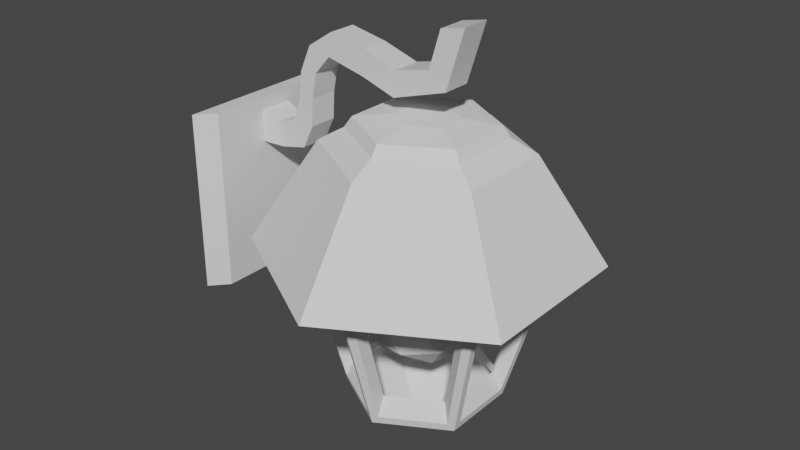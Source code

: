 # Source: ExteriorLamp.blend  (saved by Blender 2.90.8; exported with 4.5.12 LTS)
import bpy
from mathutils import Matrix  # noqa: F401  (used for matrix-valued properties, if any)

bpy.ops.wm.read_factory_settings(use_empty=True)
scene = bpy.context.scene
scene.name = 'Scene'

# ---- collections
col_collection = bpy.data.collections.new('Collection'); scene.collection.children.link(col_collection)
col_collection_001 = bpy.data.collections.new('Collection.001'); col_collection.children.link(col_collection_001)

# ---- materials (node trees are filled in below, after node groups)
mat_material = bpy.data.materials.new('Material')
mat_material.alpha_threshold = 0.0
mat_material.use_transparent_shadow = False
mat_material.line_color = (0.0, 0.0, 0.0, 1.0)

# ---- material node trees
mat_material.use_nodes = True; mat_material.node_tree.nodes.clear()
_N = mat_material.node_tree.nodes; _L = mat_material.node_tree.links
n0 = _N.new('ShaderNodeOutputMaterial'); n0.name = 'Material Output'; n0.location = (300, 300)
n1 = _N.new('ShaderNodeBsdfPrincipled'); n1.name = 'Principled BSDF'; n1.location = (10, 300)
n1.distribution = 'GGX'
n1.subsurface_method = 'BURLEY'
n1.inputs[2].default_value = 0.4
n1.inputs[3].default_value = 1.45
n1.inputs[27].default_value = (0.0, 0.0, 0.0, 1.0)
n1.inputs[28].default_value = 1.0
_L.new(n1.outputs[0], n0.inputs[0])
n0.is_active_output = True

# ---- world
world_world = bpy.data.worlds.new('World'); scene.world = world_world
world_world.use_nodes = True; world_world.node_tree.nodes.clear()
_N = world_world.node_tree.nodes; _L = world_world.node_tree.links
n0 = _N.new('ShaderNodeOutputWorld'); n0.name = 'World Output'; n0.location = (300, 300)
n1 = _N.new('ShaderNodeBackground'); n1.name = 'Background'; n1.location = (10, 300)
n1.inputs[0].default_value = (0.05088, 0.05088, 0.05088, 1.0)
_L.new(n1.outputs[0], n0.inputs[0])
n0.is_active_output = True
world_world.color = (0.05088, 0.05088, 0.05088)
world_world.use_sun_shadow = False
world_world.sun_shadow_jitter_overblur = 0.0

# ---- meshes
me_cylinder_002 = bpy.data.meshes.new('Cylinder.002')
me_cylinder_002.from_pydata([(0.2231, 0.1753, -1.352), (-0.0164, 0.3135, -1.352), (0.2231, -0.1013, -1.352), (-0.0164, -0.2395, -1.352), (-0.2559, -0.1013, -1.352), (-0.2559, 0.1753, -1.352), (0.2897, 0.2138, -1.296), (-0.0164, 0.3905, -1.296), (0.2897, -0.1397, -1.296), (-0.0164, -0.3165, -1.296), (-0.3225, -0.1397, -1.296), (-0.3225, 0.2138, -1.296), (0.5015, 0.336, -0.4431), (-0.0164, 0.635, -0.4431), (0.5015, -0.262, -0.4431), (-0.0164, -0.561, -0.4431), (-0.5343, -0.262, -0.4431), (-0.5343, 0.336, -0.4431), (0.3539, -0.1768, -0.1569), (-0.01641, -0.3906, -0.1569), (0.3539, 0.2508, -0.1569), (-0.01641, 0.4646, -0.1569), (-0.3867, 0.2508, -0.1569), (-0.3867, -0.1768, -0.1569), (0.61, -0.3246, -0.6131), (-0.0164, -0.6863, -0.6131), (0.61, 0.3987, -0.6131), (-0.0164, 0.7603, -0.6131), (-0.6428, 0.3987, -0.6131), (-0.6428, -0.3246, -0.6131), (0.3729, -0.1877, -0.1337), (-0.01641, -0.4125, -0.1337), (0.3729, 0.2618, -0.1337), (-0.01641, 0.4865, -0.1337), (-0.4057, 0.2618, -0.1337), (-0.4057, -0.1877, -0.1337), (0.6421, -0.3432, -0.6132), (-0.0164, -0.7234, -0.6132), (0.6421, 0.4172, -0.6132), (-0.0164, 0.7974, -0.6132), (-0.6749, 0.4172, -0.6132), (-0.6749, -0.3432, -0.6132), (0.2621, -0.1238, -0.08842), (-0.01641, -0.2846, -0.08842), (0.2621, 0.1978, -0.08842), (-0.01641, 0.3586, -0.08842), (-0.2949, 0.1978, -0.08842), (-0.2949, -0.1238, -0.08842), (0.2764, -0.132, -0.07096), (-0.01641, -0.3011, -0.07096), (0.2764, 0.2061, -0.07096), (-0.01641, 0.3751, -0.07096), (-0.3092, 0.2061, -0.07096), (-0.3092, -0.132, -0.07096), (0.235, -0.1082, -0.03799), (-0.01641, -0.2533, -0.03799), (0.235, 0.1822, -0.03799), (-0.01641, 0.3273, -0.03799), (-0.2678, 0.1822, -0.03799), (-0.2678, -0.1082, -0.03799), (0.2479, -0.1156, -0.02222), (-0.01641, -0.2682, -0.02222), (0.2479, 0.1896, -0.02222), (-0.01641, 0.3422, -0.02222), (-0.2807, 0.1896, -0.02222), (-0.2807, -0.1156, -0.02222), (0.09538, -0.02752, -0.007003), (-0.01641, -0.09206, -0.007003), (0.09538, 0.1016, -0.007003), (-0.01641, 0.1661, -0.007003), (-0.1282, 0.1016, -0.007003), (-0.1282, -0.02752, -0.007003), (0.1011, -0.03083, 7.212e-06), (-0.01641, -0.09868, 7.212e-06), (0.1011, 0.1049, 7.212e-06), (-0.01641, 0.1727, 7.212e-06), (-0.1339, 0.1049, 7.212e-06), (-0.1339, -0.03083, 7.212e-06), (0.2549, 0.1936, -1.204), (-0.0164, 0.3503, -1.204), (0.2549, -0.1196, -1.204), (-0.0164, -0.2762, -1.204), (-0.2877, -0.1196, -1.204), (-0.2877, 0.1936, -1.204), (0.4425, 0.302, -0.4482), (-0.0164, 0.567, -0.4482), (0.4425, -0.228, -0.4482), (-0.0164, -0.4929, -0.4482), (-0.4753, -0.228, -0.4482), (-0.4753, 0.302, -0.4482), (-0.332, 0.1852, -1.258), (-0.332, -0.1111, -1.258), (-0.5239, -0.2168, -0.4847), (-0.5239, 0.2908, -0.4847), (0.01307, -0.3103, -1.258), (0.2697, -0.1622, -1.258), (0.4572, -0.2756, -0.4847), (0.01757, -0.5294, -0.4847), (0.2697, 0.2362, -1.258), (0.01307, 0.3844, -1.258), (0.01757, 0.6035, -0.4847), (0.4572, 0.3497, -0.4847), (-0.04588, 0.3844, -1.258), (-0.3025, 0.2362, -1.258), (-0.49, 0.3497, -0.4847), (-0.05037, 0.6035, -0.4847), (-0.3025, -0.1622, -1.258), (-0.04588, -0.3103, -1.258), (-0.05037, -0.5294, -0.4847), (-0.49, -0.2756, -0.4847), (0.2992, -0.1111, -1.258), (0.2992, 0.1852, -1.258), (0.4911, 0.2908, -0.4847), (0.4911, -0.2168, -0.4847), (-0.2961, 0.1683, -1.17), (-0.2961, -0.09428, -1.17), (-0.4662, -0.1879, -0.485), (-0.4662, 0.2619, -0.485), (0.009718, -0.2708, -1.17), (0.2371, -0.1395, -1.17), (0.4033, -0.2401, -0.485), (0.0137, -0.465, -0.485), (0.2371, 0.2136, -1.17), (0.009718, 0.3449, -1.17), (0.0137, 0.539, -0.485), (0.4033, 0.3141, -0.485), (-0.04253, 0.3449, -1.17), (-0.2699, 0.2136, -1.17), (-0.4361, 0.3141, -0.485), (-0.04651, 0.539, -0.485), (-0.2699, -0.1395, -1.17), (-0.04253, -0.2708, -1.17), (-0.04651, -0.465, -0.485), (-0.4361, -0.2401, -0.485), (0.2633, -0.09428, -1.17), (0.2633, 0.1683, -1.17), (0.4334, 0.2619, -0.485), (0.4334, -0.1879, -0.485), (0.06803, 0.08576, -1.484), (-0.0164, 0.1345, -1.484), (0.06803, -0.01174, -1.484), (-0.0164, -0.06048, -1.484), (-0.1008, -0.01174, -1.484), (-0.1008, 0.08576, -1.484)], [], [(1, 5, 11, 7), (4, 3, 9, 10), (2, 0, 6, 8), (5, 4, 10, 11), (3, 2, 8, 9), (0, 1, 7, 6), (127, 126, 102, 103), (105, 102, 126, 129), (23, 29, 28, 22), (21, 27, 26, 20), (18, 24, 25, 19), (19, 25, 29, 23), (22, 28, 27, 21), (20, 26, 24, 18), (35, 34, 40, 41), (33, 32, 38, 39), (30, 31, 37, 36), (31, 35, 41, 37), (34, 33, 39, 40), (32, 30, 36, 38), (25, 24, 36, 37), (23, 22, 46, 47), (28, 29, 41, 40), (33, 34, 52, 51), (24, 26, 38, 36), (18, 19, 43, 42), (29, 25, 37, 41), (32, 33, 51, 50), (26, 27, 39, 38), (22, 21, 45, 46), (35, 31, 49, 53), (27, 28, 40, 39), (42, 43, 55, 54), (52, 53, 65, 64), (46, 45, 57, 58), (49, 48, 60, 61), (51, 52, 64, 63), (45, 44, 56, 57), (20, 18, 42, 44), (31, 30, 48, 49), (34, 35, 53, 52), (19, 23, 47, 43), (30, 32, 50, 48), (21, 20, 44, 45), (54, 55, 67, 66), (64, 65, 77, 76), (58, 57, 69, 70), (61, 60, 72, 73), (63, 64, 76, 75), (57, 56, 68, 69), (48, 50, 62, 60), (47, 46, 58, 59), (53, 49, 61, 65), (44, 42, 54, 56), (50, 51, 63, 62), (43, 47, 59, 55), (72, 74, 75, 76, 77, 73), (66, 67, 71, 70, 69, 68), (60, 62, 74, 72), (59, 58, 70, 71), (65, 61, 73, 77), (56, 54, 66, 68), (62, 63, 75, 74), (55, 59, 71, 67), (100, 124, 123, 99), (123, 122, 98, 99), (98, 122, 125, 101), (111, 112, 136, 135), (135, 134, 110, 111), (113, 110, 134, 137), (11, 10, 91, 90), (10, 16, 92, 91), (16, 17, 93, 92), (17, 11, 90, 93), (9, 8, 95, 94), (8, 14, 96, 95), (14, 15, 97, 96), (15, 9, 94, 97), (6, 7, 99, 98), (7, 13, 100, 99), (13, 12, 101, 100), (12, 6, 98, 101), (7, 11, 103, 102), (11, 17, 104, 103), (17, 13, 105, 104), (13, 7, 102, 105), (10, 9, 107, 106), (9, 15, 108, 107), (15, 16, 109, 108), (16, 10, 106, 109), (8, 6, 111, 110), (6, 12, 112, 111), (12, 14, 113, 112), (14, 8, 110, 113), (83, 114, 115, 82), (82, 115, 116, 88), (88, 116, 117, 89), (89, 117, 114, 83), (81, 118, 119, 80), (80, 119, 120, 86), (86, 120, 121, 87), (87, 121, 118, 81), (78, 122, 123, 79), (79, 123, 124, 85), (85, 124, 125, 84), (84, 125, 122, 78), (79, 126, 127, 83), (83, 127, 128, 89), (89, 128, 129, 85), (85, 129, 126, 79), (82, 130, 131, 81), (81, 131, 132, 87), (87, 132, 133, 88), (88, 133, 130, 82), (80, 134, 135, 78), (78, 135, 136, 84), (84, 136, 137, 86), (86, 137, 134, 80), (103, 104, 128, 127), (90, 114, 117, 93), (115, 114, 90, 91), (92, 116, 115, 91), (107, 108, 132, 131), (131, 130, 106, 107), (109, 106, 130, 133), (119, 118, 94, 95), (96, 120, 119, 95), (94, 118, 121, 97), (96, 97, 121, 120), (108, 109, 133, 132), (92, 93, 117, 116), (104, 105, 129, 128), (112, 113, 137, 136), (0, 2, 140, 138), (4, 5, 143, 142), (2, 3, 141, 140), (1, 0, 138, 139), (5, 1, 139, 143), (3, 4, 142, 141), (138, 140, 141, 142, 143, 139)])
_uv = me_cylinder_002.uv_layers.new(name='UVMap')
_uv.uv.foreach_set('vector', [-8.941e-08, 1.0, 0.1667, 1.0, 0.1667, 1.0, -8.941e-08, 1.0, 0.3333, 1.0, 0.5, 1.0, 0.5, 1.0, 0.3333, 1.0, 0.6667, 1.0, 0.8333, 1.0, 0.8333, 1.0, 0.6667, 1.0, 0.1667, 1.0, 0.3333, 1.0, 0.3333, 1.0, 0.1667, 1.0, 0.5, 1.0, 0.6667, 1.0, 0.6667, 1.0, 0.5, 1.0, 0.8333, 1.0, 1.0, 1.0, 1.0, 1.0, 0.8333, 1.0, 0.1233, 1.0, 0.04333, 1.0, 0.04333, 1.0, 0.1233, 1.0, 0.03027, 1.0, 0.04333, 1.0, 0.04333, 1.0, 0.03027, 1.0, 0.1667, 1.0, 0.1667, 1.0, 0.3333, 1.0, 0.3333, 1.0, 0.5, 1.0, 0.5, 1.0, 0.6667, 1.0, 0.6667, 1.0, 0.8333, 1.0, 0.8333, 1.0, 1.0, 1.0, 1.0, 1.0, -8.941e-08, 1.0, -8.941e-08, 1.0, 0.1667, 1.0, 0.1667, 1.0, 0.3333, 1.0, 0.3333, 1.0, 0.5, 1.0, 0.5, 1.0, 0.6667, 1.0, 0.6667, 1.0, 0.8333, 1.0, 0.8333, 1.0, 0.1667, 1.0, 0.3333, 1.0, 0.3333, 1.0, 0.1667, 1.0, 0.5, 1.0, 0.6667, 1.0, 0.6667, 1.0, 0.5, 1.0, 0.8333, 1.0, 1.0, 1.0, 1.0, 1.0, 0.8333, 1.0, -8.941e-08, 1.0, 0.1667, 1.0, 0.1667, 1.0, -8.941e-08, 1.0, 0.3333, 1.0, 0.5, 1.0, 0.5, 1.0, 0.3333, 1.0, 0.6667, 1.0, 0.8333, 1.0, 0.8333, 1.0, 0.6667, 1.0, 1.0, 1.0, 0.8333, 1.0, 0.8333, 1.0, 1.0, 1.0, 0.1667, 1.0, 0.3333, 1.0, 0.3333, 1.0, 0.1667, 1.0, 0.3333, 1.0, 0.1667, 1.0, 0.1667, 1.0, 0.3333, 1.0, 0.5, 1.0, 0.3333, 1.0, 0.3333, 1.0, 0.5, 1.0, 0.8333, 1.0, 0.6667, 1.0, 0.6667, 1.0, 0.8333, 1.0, 0.8333, 1.0, 1.0, 1.0, 1.0, 1.0, 0.8333, 1.0, 0.1667, 1.0, -8.941e-08, 1.0, -8.941e-08, 1.0, 0.1667, 1.0, 0.6667, 1.0, 0.5, 1.0, 0.5, 1.0, 0.6667, 1.0, 0.6667, 1.0, 0.5, 1.0, 0.5, 1.0, 0.6667, 1.0, 0.3333, 1.0, 0.5, 1.0, 0.5, 1.0, 0.3333, 1.0, 0.1667, 1.0, -8.941e-08, 1.0, -8.941e-08, 1.0, 0.1667, 1.0, 0.5, 1.0, 0.3333, 1.0, 0.3333, 1.0, 0.5, 1.0, 0.8333, 1.0, 1.0, 1.0, 1.0, 1.0, 0.8333, 1.0, 0.3333, 1.0, 0.1667, 1.0, 0.1667, 1.0, 0.3333, 1.0, 0.3333, 1.0, 0.5, 1.0, 0.5, 1.0, 0.3333, 1.0, 1.0, 1.0, 0.8333, 1.0, 0.8333, 1.0, 1.0, 1.0, 0.5, 1.0, 0.3333, 1.0, 0.3333, 1.0, 0.5, 1.0, 0.5, 1.0, 0.6667, 1.0, 0.6667, 1.0, 0.5, 1.0, 0.6667, 1.0, 0.8333, 1.0, 0.8333, 1.0, 0.6667, 1.0, 1.0, 1.0, 0.8333, 1.0, 0.8333, 1.0, 1.0, 1.0, 0.3333, 1.0, 0.1667, 1.0, 0.1667, 1.0, 0.3333, 1.0, -8.941e-08, 1.0, 0.1667, 1.0, 0.1667, 1.0, -8.941e-08, 1.0, 0.8333, 1.0, 0.6667, 1.0, 0.6667, 1.0, 0.8333, 1.0, 0.5, 1.0, 0.6667, 1.0, 0.6667, 1.0, 0.5, 1.0, 0.8333, 1.0, 1.0, 1.0, 1.0, 1.0, 0.8333, 1.0, 0.3333, 1.0, 0.1667, 1.0, 0.1667, 1.0, 0.3333, 1.0, 0.3333, 1.0, 0.5, 1.0, 0.5, 1.0, 0.3333, 1.0, 1.0, 1.0, 0.8333, 1.0, 0.8333, 1.0, 1.0, 1.0, 0.5, 1.0, 0.3333, 1.0, 0.3333, 1.0, 0.5, 1.0, 0.5, 1.0, 0.6667, 1.0, 0.6667, 1.0, 0.5, 1.0, 0.8333, 1.0, 0.6667, 1.0, 0.6667, 1.0, 0.8333, 1.0, 0.1667, 1.0, 0.3333, 1.0, 0.3333, 1.0, 0.1667, 1.0, 0.1667, 1.0, -8.941e-08, 1.0, -8.941e-08, 1.0, 0.1667, 1.0, 0.6667, 1.0, 0.8333, 1.0, 0.8333, 1.0, 0.6667, 1.0, 0.6667, 1.0, 0.5, 1.0, 0.5, 1.0, 0.6667, 1.0, -8.941e-08, 1.0, 0.1667, 1.0, 0.1667, 1.0, -8.941e-08, 1.0, 0.8333, 1.0, 0.6667, 1.0, 0.5, 1.0, 0.3333, 1.0, 0.1667, 1.0, -8.941e-08, 1.0, 0.8333, 1.0, -8.941e-08, 1.0, 0.1667, 1.0, 0.3333, 1.0, 0.5, 1.0, 0.6667, 1.0, 0.8333, 1.0, 0.6667, 1.0, 0.6667, 1.0, 0.8333, 1.0, 0.1667, 1.0, 0.3333, 1.0, 0.3333, 1.0, 0.1667, 1.0, 0.1667, 1.0, -8.941e-08, 1.0, -8.941e-08, 1.0, 0.1667, 1.0, 0.6667, 1.0, 0.8333, 1.0, 0.8333, 1.0, 0.6667, 1.0, 0.6667, 1.0, 0.5, 1.0, 0.5, 1.0, 0.6667, 1.0, -8.941e-08, 1.0, 0.1667, 1.0, 0.1667, 1.0, -8.941e-08, 1.0, 0.9697, 1.0, 0.9697, 1.0, 0.9567, 1.0, 0.9567, 1.0, 0.9567, 1.0, 0.8767, 1.0, 0.8767, 1.0, 0.9567, 1.0, 0.8767, 1.0, 0.8767, 1.0, 0.8636, 1.0, 0.8636, 1.0, 0.79, 1.0, 0.8031, 1.0, 0.8031, 1.0, 0.79, 1.0, 0.79, 1.0, 0.71, 1.0, 0.71, 1.0, 0.79, 1.0, 0.6969, 1.0, 0.71, 1.0, 0.71, 1.0, 0.6969, 1.0, 0.1667, 1.0, 0.3333, 1.0, 0.29, 1.0, 0.21, 1.0, 0.3333, 1.0, 0.3333, 1.0, 0.3031, 1.0, 0.29, 1.0, 0.3333, 1.0, 0.1667, 1.0, 0.1969, 1.0, 0.3031, 1.0, 0.1667, 1.0, 0.1667, 1.0, 0.21, 1.0, 0.1969, 1.0, 0.5, 1.0, 0.6667, 1.0, 0.6233, 1.0, 0.5433, 1.0, 0.6667, 1.0, 0.6667, 1.0, 0.6364, 1.0, 0.6233, 1.0, 0.6667, 1.0, 0.5, 1.0, 0.5303, 1.0, 0.6364, 1.0, 0.5, 1.0, 0.5, 1.0, 0.5433, 1.0, 0.5303, 1.0, 0.8333, 1.0, 1.0, 1.0, 0.9567, 1.0, 0.8767, 1.0, 1.0, 1.0, 1.0, 1.0, 0.9697, 1.0, 0.9567, 1.0, 1.0, 1.0, 0.8333, 1.0, 0.8636, 1.0, 0.9697, 1.0, 0.8333, 1.0, 0.8333, 1.0, 0.8767, 1.0, 0.8636, 1.0, -8.941e-08, 1.0, 0.1667, 1.0, 0.1233, 1.0, 0.04333, 1.0, 0.1667, 1.0, 0.1667, 1.0, 0.1364, 1.0, 0.1233, 1.0, 0.1667, 1.0, -8.941e-08, 1.0, 0.03027, 1.0, 0.1364, 1.0, -8.941e-08, 1.0, -8.941e-08, 1.0, 0.04333, 1.0, 0.03027, 1.0, 0.3333, 1.0, 0.5, 1.0, 0.4567, 1.0, 0.3767, 1.0, 0.5, 1.0, 0.5, 1.0, 0.4697, 1.0, 0.4567, 1.0, 0.5, 1.0, 0.3333, 1.0, 0.3636, 1.0, 0.4697, 1.0, 0.3333, 1.0, 0.3333, 1.0, 0.3767, 1.0, 0.3636, 1.0, 0.6667, 1.0, 0.8333, 1.0, 0.79, 1.0, 0.71, 1.0, 0.8333, 1.0, 0.8333, 1.0, 0.8031, 1.0, 0.79, 1.0, 0.8333, 1.0, 0.6667, 1.0, 0.6969, 1.0, 0.8031, 1.0, 0.6667, 1.0, 0.6667, 1.0, 0.71, 1.0, 0.6969, 1.0, 0.1667, 1.0, 0.21, 1.0, 0.29, 1.0, 0.3333, 1.0, 0.3333, 1.0, 0.29, 1.0, 0.3031, 1.0, 0.3333, 1.0, 0.3333, 1.0, 0.3031, 1.0, 0.1969, 1.0, 0.1667, 1.0, 0.1667, 1.0, 0.1969, 1.0, 0.21, 1.0, 0.1667, 1.0, 0.5, 1.0, 0.5433, 1.0, 0.6233, 1.0, 0.6667, 1.0, 0.6667, 1.0, 0.6233, 1.0, 0.6364, 1.0, 0.6667, 1.0, 0.6667, 1.0, 0.6364, 1.0, 0.5303, 1.0, 0.5, 1.0, 0.5, 1.0, 0.5303, 1.0, 0.5433, 1.0, 0.5, 1.0, 0.8333, 1.0, 0.8767, 1.0, 0.9567, 1.0, 1.0, 1.0, 1.0, 1.0, 0.9567, 1.0, 0.9697, 1.0, 1.0, 1.0, 1.0, 1.0, 0.9697, 1.0, 0.8636, 1.0, 0.8333, 1.0, 0.8333, 1.0, 0.8636, 1.0, 0.8767, 1.0, 0.8333, 1.0, -8.941e-08, 1.0, 0.04333, 1.0, 0.1233, 1.0, 0.1667, 1.0, 0.1667, 1.0, 0.1233, 1.0, 0.1364, 1.0, 0.1667, 1.0, 0.1667, 1.0, 0.1364, 1.0, 0.03027, 1.0, -8.941e-08, 1.0, -8.941e-08, 1.0, 0.03027, 1.0, 0.04333, 1.0, -8.941e-08, 1.0, 0.3333, 1.0, 0.3767, 1.0, 0.4567, 1.0, 0.5, 1.0, 0.5, 1.0, 0.4567, 1.0, 0.4697, 1.0, 0.5, 1.0, 0.5, 1.0, 0.4697, 1.0, 0.3636, 1.0, 0.3333, 1.0, 0.3333, 1.0, 0.3636, 1.0, 0.3767, 1.0, 0.3333, 1.0, 0.6667, 1.0, 0.71, 1.0, 0.79, 1.0, 0.8333, 1.0, 0.8333, 1.0, 0.79, 1.0, 0.8031, 1.0, 0.8333, 1.0, 0.8333, 1.0, 0.8031, 1.0, 0.6969, 1.0, 0.6667, 1.0, 0.6667, 1.0, 0.6969, 1.0, 0.71, 1.0, 0.6667, 1.0, 0.1233, 1.0, 0.1364, 1.0, 0.1364, 1.0, 0.1233, 1.0, 0.21, 1.0, 0.21, 1.0, 0.1969, 1.0, 0.1969, 1.0, 0.29, 1.0, 0.21, 1.0, 0.21, 1.0, 0.29, 1.0, 0.3031, 1.0, 0.3031, 1.0, 0.29, 1.0, 0.29, 1.0, 0.4567, 1.0, 0.4697, 1.0, 0.4697, 1.0, 0.4567, 1.0, 0.4567, 1.0, 0.3767, 1.0, 0.3767, 1.0, 0.4567, 1.0, 0.3636, 1.0, 0.3767, 1.0, 0.3767, 1.0, 0.3636, 1.0, 0.6233, 1.0, 0.5433, 1.0, 0.5433, 1.0, 0.6233, 1.0, 0.6364, 1.0, 0.6364, 1.0, 0.6233, 1.0, 0.6233, 1.0, 0.5433, 1.0, 0.5433, 1.0, 0.5303, 1.0, 0.5303, 1.0, 0.6364, 1.0, 0.5303, 1.0, 0.5303, 1.0, 0.6364, 1.0, 0.4697, 1.0, 0.3636, 1.0, 0.3636, 1.0, 0.4697, 1.0, 0.3031, 1.0, 0.1969, 1.0, 0.1969, 1.0, 0.3031, 1.0, 0.1364, 1.0, 0.03027, 1.0, 0.03027, 1.0, 0.1364, 1.0, 0.8031, 1.0, 0.6969, 1.0, 0.6969, 1.0, 0.8031, 1.0, 0.8333, 1.0, 0.6667, 1.0, 0.6667, 1.0, 0.8333, 1.0, 0.3333, 1.0, 0.1667, 1.0, 0.1667, 1.0, 0.3333, 1.0, 0.6667, 1.0, 0.5, 1.0, 0.5, 1.0, 0.6667, 1.0, 1.0, 1.0, 0.8333, 1.0, 0.8333, 1.0, 1.0, 1.0, 0.1667, 1.0, -8.941e-08, 1.0, -8.941e-08, 1.0, 0.1667, 1.0, 0.5, 1.0, 0.3333, 1.0, 0.3333, 1.0, 0.5, 1.0, 0.8333, 1.0, 0.6667, 1.0, 0.5, 1.0, 0.3333, 1.0, 0.1667, 1.0, -8.941e-08, 1.0])
me_cylinder_002.use_remesh_fix_poles = True
me_cylinder_002.use_remesh_preserve_attributes = False
me_cylinder_002.use_mirror_vertex_groups = False
me_cylinder_002.update()
me_cylinder_003 = bpy.data.meshes.new('Cylinder.003')
me_cylinder_003.from_pydata([(0.0, -1.211e-08, -0.302), (0.2185, -0.1588, -0.1351), (-0.08346, -0.2569, -0.1351), (-0.2701, -1.211e-08, -0.1351), (-0.08346, 0.2569, -0.1351), (0.2185, 0.1588, -0.1351), (0.08346, -0.2569, 0.1351), (-0.2185, -0.1588, 0.1351), (-0.2185, 0.1588, 0.1351), (0.08346, 0.2569, 0.1351), (0.2701, -1.211e-08, 0.1351), (0.0, -1.211e-08, 0.302), (-0.04906, -0.151, -0.2569), (0.1284, -0.09332, -0.2569), (0.07938, -0.2443, -0.1588), (0.2569, -1.211e-08, -0.1588), (0.1284, 0.09332, -0.2569), (-0.1588, -1.211e-08, -0.2569), (-0.2078, -0.151, -0.1588), (-0.04906, 0.151, -0.2569), (-0.2078, 0.151, -0.1588), (0.07938, 0.2443, -0.1588), (0.2872, -0.09332, 1.371e-06), (0.2872, 0.09332, 1.371e-06), (0.0, -0.302, 1.371e-06), (0.1775, -0.2443, 1.371e-06), (-0.2872, -0.09332, 1.371e-06), (-0.1775, -0.2443, 1.371e-06), (-0.1775, 0.2443, 1.371e-06), (-0.2872, 0.09332, 1.371e-06), (0.1775, 0.2443, 1.371e-06), (0.0, 0.302, 1.371e-06), (0.2078, -0.151, 0.1588), (-0.07938, -0.2443, 0.1588), (-0.2569, -1.211e-08, 0.1588), (-0.07938, 0.2443, 0.1588), (0.2078, 0.151, 0.1588), (0.04906, -0.151, 0.2569), (0.1588, -1.211e-08, 0.2569), (-0.1284, -0.09332, 0.2569), (-0.1284, 0.09332, 0.2569), (0.04906, 0.151, 0.2569)], [], [(0, 13, 12), (1, 13, 15), (0, 12, 17), (0, 17, 19), (0, 19, 16), (1, 15, 22), (2, 14, 24), (3, 18, 26), (4, 20, 28), (5, 21, 30), (1, 22, 25), (2, 24, 27), (3, 26, 29), (4, 28, 31), (5, 30, 23), (6, 32, 37), (7, 33, 39), (8, 34, 40), (9, 35, 41), (10, 36, 38), (38, 41, 11), (38, 36, 41), (36, 9, 41), (41, 40, 11), (41, 35, 40), (35, 8, 40), (40, 39, 11), (40, 34, 39), (34, 7, 39), (39, 37, 11), (39, 33, 37), (33, 6, 37), (37, 38, 11), (37, 32, 38), (32, 10, 38), (23, 36, 10), (23, 30, 36), (30, 9, 36), (31, 35, 9), (31, 28, 35), (28, 8, 35), (29, 34, 8), (29, 26, 34), (26, 7, 34), (27, 33, 7), (27, 24, 33), (24, 6, 33), (25, 32, 6), (25, 22, 32), (22, 10, 32), (30, 31, 9), (30, 21, 31), (21, 4, 31), (28, 29, 8), (28, 20, 29), (20, 3, 29), (26, 27, 7), (26, 18, 27), (18, 2, 27), (24, 25, 6), (24, 14, 25), (14, 1, 25), (22, 23, 10), (22, 15, 23), (15, 5, 23), (16, 21, 5), (16, 19, 21), (19, 4, 21), (19, 20, 4), (19, 17, 20), (17, 3, 20), (17, 18, 3), (17, 12, 18), (12, 2, 18), (15, 16, 5), (15, 13, 16), (13, 0, 16), (12, 14, 2), (12, 13, 14), (13, 1, 14)])
_uv = me_cylinder_003.uv_layers.new(name='UVMap')
_uv.uv.foreach_set('vector', [0.8182, 0.0, 0.7727, 0.07873, 0.8636, 0.07873, 0.7273, 0.1575, 0.6818, 0.07873, 0.6364, 0.1575, 0.09091, 0.0, 0.04545, 0.07873, 0.1364, 0.07873, 0.2727, 0.0, 0.2273, 0.07873, 0.3182, 0.07873, 0.4545, 0.0, 0.4091, 0.07873, 0.5, 0.07873, 0.7273, 0.1575, 0.6364, 0.1575, 0.6818, 0.2362, 0.9091, 0.1575, 0.8182, 0.1575, 0.8636, 0.2362, 0.1818, 0.1575, 0.09091, 0.1575, 0.1364, 0.2362, 0.3636, 0.1575, 0.2727, 0.1575, 0.3182, 0.2362, 0.5455, 0.1575, 0.4545, 0.1575, 0.5, 0.2362, 0.7273, 0.1575, 0.6818, 0.2362, 0.7727, 0.2362, 0.9091, 0.1575, 0.8636, 0.2362, 0.9545, 0.2362, 0.1818, 0.1575, 0.1364, 0.2362, 0.2273, 0.2362, 0.3636, 0.1575, 0.3182, 0.2362, 0.4091, 0.2362, 0.5455, 0.1575, 0.5, 0.2362, 0.5909, 0.2362, 0.8182, 0.3149, 0.7273, 0.3149, 0.7727, 0.3937, 1.0, 0.3149, 0.9091, 0.3149, 0.9545, 0.3937, 0.2727, 0.3149, 0.1818, 0.3149, 0.2273, 0.3937, 0.4545, 0.3149, 0.3636, 0.3149, 0.4091, 0.3937, 0.6364, 0.3149, 0.5455, 0.3149, 0.5909, 0.3937, 0.5909, 0.3937, 0.5, 0.3937, 0.5455, 0.4724, 0.5909, 0.3937, 0.5455, 0.3149, 0.5, 0.3937, 0.5455, 0.3149, 0.4545, 0.3149, 0.5, 0.3937, 0.4091, 0.3937, 0.3182, 0.3937, 0.3636, 0.4724, 0.4091, 0.3937, 0.3636, 0.3149, 0.3182, 0.3937, 0.3636, 0.3149, 0.2727, 0.3149, 0.3182, 0.3937, 0.2273, 0.3937, 0.1364, 0.3937, 0.1818, 0.4724, 0.2273, 0.3937, 0.1818, 0.3149, 0.1364, 0.3937, 0.1818, 0.3149, 0.09091, 0.3149, 0.1364, 0.3937, 0.9545, 0.3937, 0.8636, 0.3937, 0.9091, 0.4724, 0.9545, 0.3937, 0.9091, 0.3149, 0.8636, 0.3937, 0.9091, 0.3149, 0.8182, 0.3149, 0.8636, 0.3937, 0.7727, 0.3937, 0.6818, 0.3937, 0.7273, 0.4724, 0.7727, 0.3937, 0.7273, 0.3149, 0.6818, 0.3937, 0.7273, 0.3149, 0.6364, 0.3149, 0.6818, 0.3937, 0.5909, 0.2362, 0.5455, 0.3149, 0.6364, 0.3149, 0.5909, 0.2362, 0.5, 0.2362, 0.5455, 0.3149, 0.5, 0.2362, 0.4545, 0.3149, 0.5455, 0.3149, 0.4091, 0.2362, 0.3636, 0.3149, 0.4545, 0.3149, 0.4091, 0.2362, 0.3182, 0.2362, 0.3636, 0.3149, 0.3182, 0.2362, 0.2727, 0.3149, 0.3636, 0.3149, 0.2273, 0.2362, 0.1818, 0.3149, 0.2727, 0.3149, 0.2273, 0.2362, 0.1364, 0.2362, 0.1818, 0.3149, 0.1364, 0.2362, 0.09091, 0.3149, 0.1818, 0.3149, 0.9545, 0.2362, 0.9091, 0.3149, 1.0, 0.3149, 0.9545, 0.2362, 0.8636, 0.2362, 0.9091, 0.3149, 0.8636, 0.2362, 0.8182, 0.3149, 0.9091, 0.3149, 0.7727, 0.2362, 0.7273, 0.3149, 0.8182, 0.3149, 0.7727, 0.2362, 0.6818, 0.2362, 0.7273, 0.3149, 0.6818, 0.2362, 0.6364, 0.3149, 0.7273, 0.3149, 0.5, 0.2362, 0.4091, 0.2362, 0.4545, 0.3149, 0.5, 0.2362, 0.4545, 0.1575, 0.4091, 0.2362, 0.4545, 0.1575, 0.3636, 0.1575, 0.4091, 0.2362, 0.3182, 0.2362, 0.2273, 0.2362, 0.2727, 0.3149, 0.3182, 0.2362, 0.2727, 0.1575, 0.2273, 0.2362, 0.2727, 0.1575, 0.1818, 0.1575, 0.2273, 0.2362, 0.1364, 0.2362, 0.04545, 0.2362, 0.09091, 0.3149, 0.1364, 0.2362, 0.09091, 0.1575, 0.04545, 0.2362, 0.09091, 0.1575, 0.0, 0.1575, 0.04545, 0.2362, 0.8636, 0.2362, 0.7727, 0.2362, 0.8182, 0.3149, 0.8636, 0.2362, 0.8182, 0.1575, 0.7727, 0.2362, 0.8182, 0.1575, 0.7273, 0.1575, 0.7727, 0.2362, 0.6818, 0.2362, 0.5909, 0.2362, 0.6364, 0.3149, 0.6818, 0.2362, 0.6364, 0.1575, 0.5909, 0.2362, 0.6364, 0.1575, 0.5455, 0.1575, 0.5909, 0.2362, 0.5, 0.07873, 0.4545, 0.1575, 0.5455, 0.1575, 0.5, 0.07873, 0.4091, 0.07873, 0.4545, 0.1575, 0.4091, 0.07873, 0.3636, 0.1575, 0.4545, 0.1575, 0.3182, 0.07873, 0.2727, 0.1575, 0.3636, 0.1575, 0.3182, 0.07873, 0.2273, 0.07873, 0.2727, 0.1575, 0.2273, 0.07873, 0.1818, 0.1575, 0.2727, 0.1575, 0.1364, 0.07873, 0.09091, 0.1575, 0.1818, 0.1575, 0.1364, 0.07873, 0.04545, 0.07873, 0.09091, 0.1575, 0.04545, 0.07873, 0.0, 0.1575, 0.09091, 0.1575, 0.6364, 0.1575, 0.5909, 0.07873, 0.5455, 0.1575, 0.6364, 0.1575, 0.6818, 0.07873, 0.5909, 0.07873, 0.6818, 0.07873, 0.6364, 0.0, 0.5909, 0.07873, 0.8636, 0.07873, 0.8182, 0.1575, 0.9091, 0.1575, 0.8636, 0.07873, 0.7727, 0.07873, 0.8182, 0.1575, 0.7727, 0.07873, 0.7273, 0.1575, 0.8182, 0.1575])
me_cylinder_003.use_remesh_fix_poles = True
me_cylinder_003.use_remesh_preserve_attributes = False
me_cylinder_003.use_mirror_vertex_groups = False
me_cylinder_003.update()
me_cube = bpy.data.meshes.new('Cube')
me_cube.from_pydata([(2.98e-07, 0.4359, 0.4131), (2.98e-07, 0.4359, -0.4222), (2.98e-07, -0.3994, 0.4131), (2.98e-07, -0.3994, -0.4222), (0.07202, 0.3547, 0.4131), (0.07207, 0.3547, -0.4222), (0.07202, -0.3181, 0.4131), (0.07207, -0.3181, -0.4222), (0.06786, 0.09933, 0.3532), (0.07207, 0.09933, 0.205), (0.06786, -0.06276, 0.3532), (0.07207, -0.06276, 0.205), (0.2947, 0.08562, 0.4548), (0.3101, 0.08562, 0.5819), (0.6571, -0.04905, 0.6384), (0.365, 0.08562, 0.7069), (0.1803, -0.04905, 0.2039), (0.1639, -0.04905, 0.3182), (0.1803, 0.08562, 0.2039), (0.1639, 0.08562, 0.3182), (0.4871, 0.08562, 0.7877), (0.6641, 0.08562, 0.7539), (0.6571, 0.08562, 0.6384), (0.6641, -0.04905, 0.7539), (0.2576, 0.08562, 0.3508), (0.4729, -0.04905, 0.6804), (0.3957, -0.04905, 0.5926), (0.3709, -0.04905, 0.4715), (0.3629, -0.04905, 0.3436), (0.3092, -0.04905, 0.2337), (0.2576, -0.04905, 0.3508), (0.2947, -0.04905, 0.4548), (0.3101, -0.04905, 0.5819), (0.365, -0.04905, 0.7069), (0.4871, -0.04905, 0.7877), (0.3092, 0.08562, 0.2337), (0.3629, 0.08562, 0.3436), (0.3709, 0.08562, 0.4715), (0.3957, 0.08562, 0.5926), (0.4729, 0.08562, 0.6804), (1.162, -0.04905, 0.9385), (1.049, 0.08562, 0.9143), (1.162, 0.08562, 0.9385), (1.049, -0.04905, 0.9143), (0.8272, -0.04905, 0.7022), (0.9965, -0.04905, 0.7416), (1.078, -0.04905, 0.6684), (0.8201, -0.04905, 0.5864), (1.078, 0.08562, 0.6684), (0.8201, 0.08562, 0.5864), (0.9965, 0.08562, 0.7416), (0.8272, 0.08562, 0.7022)], [], [(3, 1, 5, 7), (5, 4, 6, 7), (2, 3, 7, 6), (0, 2, 6, 4), (1, 0, 4, 5), (9, 8, 10, 11), (20, 39, 22, 21), (46, 45, 43, 40), (11, 10, 17, 16), (8, 9, 18, 19), (34, 20, 21, 23), (36, 28, 27, 37), (10, 8, 19, 17), (9, 11, 16, 18), (18, 16, 29, 35), (25, 34, 23, 14), (39, 25, 14, 22), (35, 29, 28, 36), (37, 27, 26, 38), (38, 26, 25, 39), (16, 17, 30, 29), (29, 30, 31, 28), (28, 31, 32, 27), (27, 32, 33, 26), (26, 33, 34, 25), (17, 19, 24, 30), (30, 24, 12, 31), (31, 12, 13, 32), (32, 13, 15, 33), (33, 15, 20, 34), (19, 18, 35, 24), (24, 35, 36, 12), (12, 36, 37, 13), (13, 37, 38, 15), (15, 38, 39, 20), (40, 43, 41, 42), (48, 46, 40, 42), (50, 48, 42, 41), (45, 50, 41, 43), (23, 21, 51, 44), (44, 51, 50, 45), (21, 22, 49, 51), (51, 49, 48, 50), (22, 14, 47, 49), (49, 47, 46, 48), (14, 23, 44, 47), (47, 44, 45, 46), (1, 3, 2, 0)])
_uv = me_cube.uv_layers.new(name='UVMap')
_uv.uv.foreach_set('vector', [0.375, 0.75, 0.375, 0.5, 0.375, 0.5, 0.375, 0.75, 0.375, 0.5, 0.625, 0.5, 0.625, 0.75, 0.375, 0.75, 0.625, 0.75, 0.375, 0.75, 0.375, 0.75, 0.625, 0.75, 0.625, 0.5, 0.625, 0.75, 0.625, 0.75, 0.625, 0.5, 0.375, 0.5, 0.625, 0.5, 0.625, 0.5, 0.375, 0.5, 0.375, 0.5, 0.625, 0.5, 0.625, 0.75, 0.375, 0.75, 0.625, 0.5, 0.375, 0.5, 0.375, 0.5, 0.625, 0.5, 0.375, 0.75, 0.625, 0.75, 0.625, 0.75, 0.375, 0.75, 0.375, 0.75, 0.625, 0.75, 0.625, 0.75, 0.375, 0.75, 0.625, 0.5, 0.375, 0.5, 0.375, 0.5, 0.625, 0.5, 0.625, 0.75, 0.625, 0.5, 0.625, 0.5, 0.625, 0.75, 0.375, 0.5, 0.375, 0.75, 0.375, 0.75, 0.375, 0.5, 0.625, 0.75, 0.625, 0.5, 0.625, 0.5, 0.625, 0.75, 0.375, 0.5, 0.375, 0.75, 0.375, 0.75, 0.375, 0.5, 0.375, 0.5, 0.375, 0.75, 0.375, 0.75, 0.375, 0.5, 0.375, 0.75, 0.625, 0.75, 0.625, 0.75, 0.375, 0.75, 0.375, 0.5, 0.375, 0.75, 0.375, 0.75, 0.375, 0.5, 0.375, 0.5, 0.375, 0.75, 0.375, 0.75, 0.375, 0.5, 0.375, 0.5, 0.375, 0.75, 0.375, 0.75, 0.375, 0.5, 0.375, 0.5, 0.375, 0.75, 0.375, 0.75, 0.375, 0.5, 0.375, 0.75, 0.625, 0.75, 0.625, 0.75, 0.375, 0.75, 0.375, 0.75, 0.625, 0.75, 0.625, 0.75, 0.375, 0.75, 0.375, 0.75, 0.625, 0.75, 0.625, 0.75, 0.375, 0.75, 0.375, 0.75, 0.625, 0.75, 0.625, 0.75, 0.375, 0.75, 0.375, 0.75, 0.625, 0.75, 0.625, 0.75, 0.375, 0.75, 0.625, 0.75, 0.625, 0.5, 0.625, 0.5, 0.625, 0.75, 0.625, 0.75, 0.625, 0.5, 0.625, 0.5, 0.625, 0.75, 0.625, 0.75, 0.625, 0.5, 0.625, 0.5, 0.625, 0.75, 0.625, 0.75, 0.625, 0.5, 0.625, 0.5, 0.625, 0.75, 0.625, 0.75, 0.625, 0.5, 0.625, 0.5, 0.625, 0.75, 0.625, 0.5, 0.375, 0.5, 0.375, 0.5, 0.625, 0.5, 0.625, 0.5, 0.375, 0.5, 0.375, 0.5, 0.625, 0.5, 0.625, 0.5, 0.375, 0.5, 0.375, 0.5, 0.625, 0.5, 0.625, 0.5, 0.375, 0.5, 0.375, 0.5, 0.625, 0.5, 0.625, 0.5, 0.375, 0.5, 0.375, 0.5, 0.625, 0.5, 0.375, 0.75, 0.625, 0.75, 0.625, 0.5, 0.375, 0.5, 0.375, 0.5, 0.375, 0.75, 0.375, 0.75, 0.375, 0.5, 0.625, 0.5, 0.375, 0.5, 0.375, 0.5, 0.625, 0.5, 0.625, 0.75, 0.625, 0.5, 0.625, 0.5, 0.625, 0.75, 0.625, 0.75, 0.625, 0.5, 0.625, 0.5, 0.625, 0.75, 0.625, 0.75, 0.625, 0.5, 0.625, 0.5, 0.625, 0.75, 0.625, 0.5, 0.375, 0.5, 0.375, 0.5, 0.625, 0.5, 0.625, 0.5, 0.375, 0.5, 0.375, 0.5, 0.625, 0.5, 0.375, 0.5, 0.375, 0.75, 0.375, 0.75, 0.375, 0.5, 0.375, 0.5, 0.375, 0.75, 0.375, 0.75, 0.375, 0.5, 0.375, 0.75, 0.625, 0.75, 0.625, 0.75, 0.375, 0.75, 0.375, 0.75, 0.625, 0.75, 0.625, 0.75, 0.375, 0.75, 0.375, 0.5, 0.375, 0.75, 0.625, 0.75, 0.625, 0.5])
me_cube.materials.append(mat_material)
me_cube.use_remesh_preserve_volume = False
me_cube.use_remesh_preserve_attributes = False
me_cube.use_mirror_vertex_groups = False
me_cube.update()

# ---- objects
ob_lamp = bpy.data.objects.new('Lamp', me_cylinder_002)
ob_light = bpy.data.objects.new('Light', me_cylinder_003)
ob_lampholder = bpy.data.objects.new('LampHolder', me_cube)

# ---- transforms, parenting, visibility, modifiers, constraints
ob_lamp.location = (0.2381, -0.0377, 1.904)
ob_lamp.lineart.crease_threshold = 0.0
ob_light.location = (0.2166, -0.007648, 1.089)
ob_light.lineart.crease_threshold = 0.0
ob_lampholder.location = (-0.7152, -0.01829, 1.384)
ob_lampholder.lock_rotations_4d = False
ob_lampholder.empty_display_type = 'ARROWS'
ob_lampholder.lineart.crease_threshold = 0.0

# ---- collection membership
col_collection_001.objects.link(ob_lamp)
col_collection_001.objects.link(ob_light)
col_collection_001.objects.link(ob_lampholder)

# ---- scene / render settings (as saved in the file)
scene.frame_start = 1; scene.frame_end = 250; scene.frame_set(1)
scene.render.engine = 'BLENDER_EEVEE_NEXT'
scene.cycles.use_denoising = False
scene.cycles.samples = 128
scene.cycles.sampling_pattern = 'TABULATED_SOBOL'
scene.cycles.use_adaptive_sampling = False
scene.cycles.use_light_tree = False
scene.view_settings.view_transform = 'Filmic'
bpy.context.view_layer.update()

# ---- added for rendering (the .blend has no active camera and no usable light): camera, sun
cam_auto = bpy.data.cameras.new('AutoCamera')
cam_auto.lens = 50.0
cam_auto.sensor_width = 36.0
cam_auto.clip_end = 1000.0
ob_auto_camera = bpy.data.objects.new('AutoCamera', cam_auto)
scene.collection.objects.link(ob_auto_camera)
ob_auto_camera.location = (2.77638, -3.23334, 3.52635)
ob_auto_camera.rotation_euler = (1.09748, -7.21219e-08, 0.694738)
scene.camera = ob_auto_camera
light_auto_sun = bpy.data.lights.new('AutoSun', 'SUN')
light_auto_sun.energy = 3.0
light_auto_sun.angle = 0.0523599
ob_auto_sun = bpy.data.objects.new('AutoSun', light_auto_sun)
scene.collection.objects.link(ob_auto_sun)
ob_auto_sun.rotation_euler = (0.872665, 0.174533, 0.523599)
bpy.context.view_layer.update()
